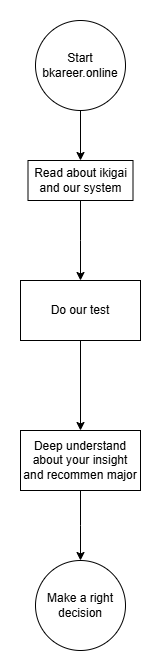

The diagram above was exported from draw.io. Its source (the exported page's mxGraphModel, read from the mxfile embedded in the PNG):
<mxGraphModel dx="794" dy="412" grid="1" gridSize="10" guides="1" tooltips="1" connect="1" arrows="1" fold="1" page="1" pageScale="1" pageWidth="827" pageHeight="1169" math="0" shadow="0">
  <root>
    <mxCell id="0" />
    <mxCell id="1" parent="0" />
    <mxCell id="xzkUXh_J8e3N38wC4x_Y-3" value="" style="edgeStyle=orthogonalEdgeStyle;rounded=0;orthogonalLoop=1;jettySize=auto;html=1;" parent="1" source="xzkUXh_J8e3N38wC4x_Y-1" target="xzkUXh_J8e3N38wC4x_Y-2" edge="1">
      <mxGeometry relative="1" as="geometry" />
    </mxCell>
    <mxCell id="xzkUXh_J8e3N38wC4x_Y-1" value="Start&lt;div&gt;bkareer.online&lt;/div&gt;" style="ellipse;whiteSpace=wrap;html=1;aspect=fixed;" parent="1" vertex="1">
      <mxGeometry x="360" y="70" width="90" height="90" as="geometry" />
    </mxCell>
    <mxCell id="xzkUXh_J8e3N38wC4x_Y-5" value="" style="edgeStyle=orthogonalEdgeStyle;rounded=0;orthogonalLoop=1;jettySize=auto;html=1;" parent="1" source="xzkUXh_J8e3N38wC4x_Y-2" edge="1">
      <mxGeometry relative="1" as="geometry">
        <mxPoint x="405" y="330" as="targetPoint" />
      </mxGeometry>
    </mxCell>
    <mxCell id="xzkUXh_J8e3N38wC4x_Y-2" value="Read about ikigai and our system" style="rounded=0;whiteSpace=wrap;html=1;" parent="1" vertex="1">
      <mxGeometry x="352.5" y="210" width="105" height="40" as="geometry" />
    </mxCell>
    <mxCell id="xzkUXh_J8e3N38wC4x_Y-11" value="" style="edgeStyle=orthogonalEdgeStyle;rounded=0;orthogonalLoop=1;jettySize=auto;html=1;" parent="1" source="xzkUXh_J8e3N38wC4x_Y-6" edge="1">
      <mxGeometry relative="1" as="geometry">
        <mxPoint x="405" y="610" as="targetPoint" />
      </mxGeometry>
    </mxCell>
    <mxCell id="xzkUXh_J8e3N38wC4x_Y-6" value="Deep understand about your insight and recommen major" style="rounded=0;whiteSpace=wrap;html=1;" parent="1" vertex="1">
      <mxGeometry x="345" y="480" width="120" height="60" as="geometry" />
    </mxCell>
    <mxCell id="xzkUXh_J8e3N38wC4x_Y-10" value="" style="edgeStyle=orthogonalEdgeStyle;rounded=0;orthogonalLoop=1;jettySize=auto;html=1;" parent="1" source="xzkUXh_J8e3N38wC4x_Y-9" target="xzkUXh_J8e3N38wC4x_Y-6" edge="1">
      <mxGeometry relative="1" as="geometry" />
    </mxCell>
    <mxCell id="xzkUXh_J8e3N38wC4x_Y-9" value="Do our test" style="rounded=0;whiteSpace=wrap;html=1;" parent="1" vertex="1">
      <mxGeometry x="345" y="330" width="120" height="60" as="geometry" />
    </mxCell>
    <mxCell id="xzkUXh_J8e3N38wC4x_Y-12" value="Make a right decision" style="ellipse;whiteSpace=wrap;html=1;aspect=fixed;" parent="1" vertex="1">
      <mxGeometry x="360" y="610" width="90" height="90" as="geometry" />
    </mxCell>
  </root>
</mxGraphModel>